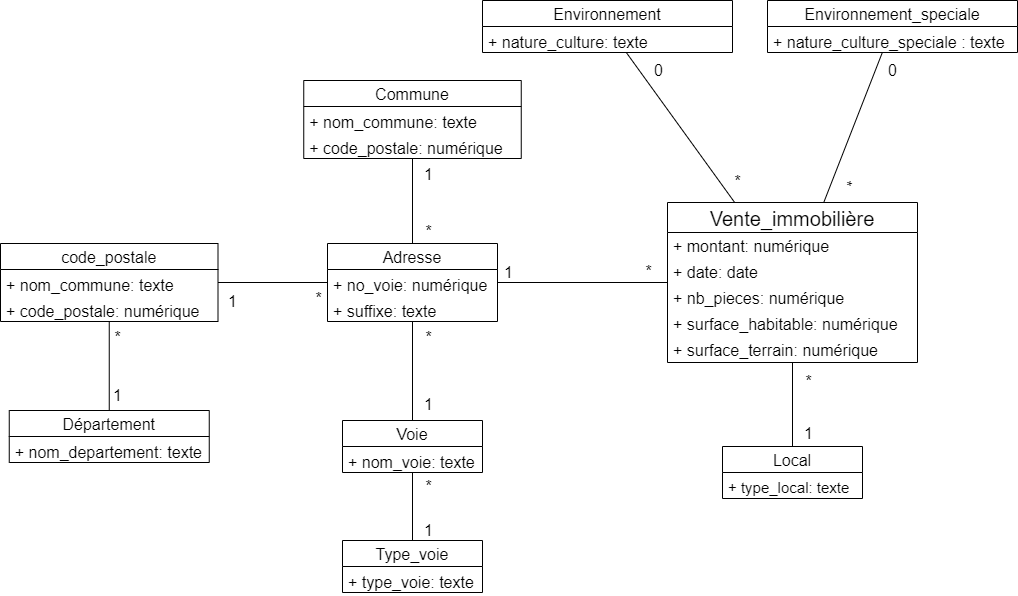

The diagram above was exported from draw.io. Its source (the exported page's mxGraphModel, read from the mxfile embedded in the PNG):
<mxGraphModel dx="1947" dy="875" grid="1" gridSize="10" guides="1" tooltips="1" connect="1" arrows="1" fold="1" page="1" pageScale="1" pageWidth="827" pageHeight="1169" math="0" shadow="0">
  <root>
    <mxCell id="0" />
    <mxCell id="1" parent="0" />
    <mxCell id="qkYW3bP3j25qC2DC2y7q-14" value="Adresse" style="swimlane;fontStyle=0;childLayout=stackLayout;horizontal=1;startSize=26;fillColor=none;horizontalStack=0;resizeParent=1;resizeParentMax=0;resizeLast=0;collapsible=1;marginBottom=0;fontSize=16;" parent="1" vertex="1">
      <mxGeometry x="110" y="313" width="170" height="78" as="geometry" />
    </mxCell>
    <mxCell id="qkYW3bP3j25qC2DC2y7q-15" value="+ no_voie: numérique" style="text;strokeColor=none;fillColor=none;align=left;verticalAlign=top;spacingLeft=4;spacingRight=4;overflow=hidden;rotatable=0;points=[[0,0.5],[1,0.5]];portConstraint=eastwest;fontSize=16;" parent="qkYW3bP3j25qC2DC2y7q-14" vertex="1">
      <mxGeometry y="26" width="170" height="26" as="geometry" />
    </mxCell>
    <mxCell id="qkYW3bP3j25qC2DC2y7q-16" value="+ suffixe: texte" style="text;strokeColor=none;fillColor=none;align=left;verticalAlign=top;spacingLeft=4;spacingRight=4;overflow=hidden;rotatable=0;points=[[0,0.5],[1,0.5]];portConstraint=eastwest;fontSize=16;" parent="qkYW3bP3j25qC2DC2y7q-14" vertex="1">
      <mxGeometry y="52" width="170" height="26" as="geometry" />
    </mxCell>
    <mxCell id="qkYW3bP3j25qC2DC2y7q-23" value="Vente_immobilière" style="swimlane;fontStyle=0;childLayout=stackLayout;horizontal=1;startSize=30;fillColor=none;horizontalStack=0;resizeParent=1;resizeParentMax=0;resizeLast=0;collapsible=1;marginBottom=0;fontSize=20;verticalAlign=middle;align=center;" parent="1" vertex="1">
      <mxGeometry x="450" y="272" width="250" height="160" as="geometry" />
    </mxCell>
    <mxCell id="qkYW3bP3j25qC2DC2y7q-2" value="+ montant: numérique" style="text;strokeColor=none;fillColor=none;align=left;verticalAlign=middle;spacingLeft=4;spacingRight=4;overflow=hidden;rotatable=0;points=[[0,0.5],[1,0.5]];portConstraint=eastwest;fontSize=16;horizontal=1;" parent="qkYW3bP3j25qC2DC2y7q-23" vertex="1">
      <mxGeometry y="30" width="250" height="26" as="geometry" />
    </mxCell>
    <mxCell id="qkYW3bP3j25qC2DC2y7q-3" value="+ date: date" style="text;strokeColor=none;fillColor=none;align=left;verticalAlign=middle;spacingLeft=4;spacingRight=4;overflow=hidden;rotatable=0;points=[[0,0.5],[1,0.5]];portConstraint=eastwest;fontSize=16;horizontal=1;" parent="qkYW3bP3j25qC2DC2y7q-23" vertex="1">
      <mxGeometry y="56" width="250" height="26" as="geometry" />
    </mxCell>
    <mxCell id="qkYW3bP3j25qC2DC2y7q-26" value="+ nb_pieces: numérique" style="text;strokeColor=none;fillColor=none;align=left;verticalAlign=middle;spacingLeft=4;spacingRight=4;overflow=hidden;rotatable=0;points=[[0,0.5],[1,0.5]];portConstraint=eastwest;fontSize=16;horizontal=1;" parent="qkYW3bP3j25qC2DC2y7q-23" vertex="1">
      <mxGeometry y="82" width="250" height="26" as="geometry" />
    </mxCell>
    <mxCell id="qkYW3bP3j25qC2DC2y7q-25" value="+ surface_habitable: numérique" style="text;strokeColor=none;fillColor=none;align=left;verticalAlign=middle;spacingLeft=4;spacingRight=4;overflow=hidden;rotatable=0;points=[[0,0.5],[1,0.5]];portConstraint=eastwest;fontSize=16;horizontal=1;" parent="qkYW3bP3j25qC2DC2y7q-23" vertex="1">
      <mxGeometry y="108" width="250" height="26" as="geometry" />
    </mxCell>
    <mxCell id="qkYW3bP3j25qC2DC2y7q-28" value="+ surface_terrain: numérique" style="text;strokeColor=none;fillColor=none;align=left;verticalAlign=middle;spacingLeft=4;spacingRight=4;overflow=hidden;rotatable=0;points=[[0,0.5],[1,0.5]];portConstraint=eastwest;fontSize=16;horizontal=1;" parent="qkYW3bP3j25qC2DC2y7q-23" vertex="1">
      <mxGeometry y="134" width="250" height="26" as="geometry" />
    </mxCell>
    <mxCell id="qkYW3bP3j25qC2DC2y7q-35" value="Local" style="swimlane;fontStyle=0;childLayout=stackLayout;horizontal=1;startSize=26;fillColor=none;horizontalStack=0;resizeParent=1;resizeParentMax=0;resizeLast=0;collapsible=1;marginBottom=0;fontSize=16;" parent="1" vertex="1">
      <mxGeometry x="505" y="516" width="140" height="52" as="geometry" />
    </mxCell>
    <mxCell id="qkYW3bP3j25qC2DC2y7q-24" value="+ type_local: texte" style="text;strokeColor=none;fillColor=none;align=left;verticalAlign=top;spacingLeft=4;spacingRight=4;overflow=hidden;rotatable=0;points=[[0,0.5],[1,0.5]];portConstraint=eastwest;fontSize=15;" parent="qkYW3bP3j25qC2DC2y7q-35" vertex="1">
      <mxGeometry y="26" width="140" height="26" as="geometry" />
    </mxCell>
    <mxCell id="qkYW3bP3j25qC2DC2y7q-50" value="Environnement_speciale" style="swimlane;fontStyle=0;childLayout=stackLayout;horizontal=1;startSize=26;fillColor=none;horizontalStack=0;resizeParent=1;resizeParentMax=0;resizeLast=0;collapsible=1;marginBottom=0;fontSize=16;" parent="1" vertex="1">
      <mxGeometry x="550" y="70" width="250" height="52" as="geometry" />
    </mxCell>
    <mxCell id="qkYW3bP3j25qC2DC2y7q-52" value="+ nature_culture_speciale : texte" style="text;strokeColor=none;fillColor=none;align=left;verticalAlign=top;spacingLeft=4;spacingRight=4;overflow=hidden;rotatable=0;points=[[0,0.5],[1,0.5]];portConstraint=eastwest;fontSize=16;" parent="qkYW3bP3j25qC2DC2y7q-50" vertex="1">
      <mxGeometry y="26" width="250" height="26" as="geometry" />
    </mxCell>
    <mxCell id="qkYW3bP3j25qC2DC2y7q-57" value="Voie" style="swimlane;fontStyle=0;childLayout=stackLayout;horizontal=1;startSize=26;fillColor=none;horizontalStack=0;resizeParent=1;resizeParentMax=0;resizeLast=0;collapsible=1;marginBottom=0;fontSize=16;" parent="1" vertex="1">
      <mxGeometry x="125" y="490" width="140" height="52" as="geometry" />
    </mxCell>
    <mxCell id="qkYW3bP3j25qC2DC2y7q-59" value="+ nom_voie: texte" style="text;strokeColor=none;fillColor=none;align=left;verticalAlign=top;spacingLeft=4;spacingRight=4;overflow=hidden;rotatable=0;points=[[0,0.5],[1,0.5]];portConstraint=eastwest;fontSize=16;" parent="qkYW3bP3j25qC2DC2y7q-57" vertex="1">
      <mxGeometry y="26" width="140" height="26" as="geometry" />
    </mxCell>
    <mxCell id="qkYW3bP3j25qC2DC2y7q-64" value="Commune" style="swimlane;fontStyle=0;childLayout=stackLayout;horizontal=1;startSize=26;fillColor=none;horizontalStack=0;resizeParent=1;resizeParentMax=0;resizeLast=0;collapsible=1;marginBottom=0;fontSize=16;" parent="1" vertex="1">
      <mxGeometry x="86.25" y="150" width="217.5" height="78" as="geometry" />
    </mxCell>
    <mxCell id="qkYW3bP3j25qC2DC2y7q-65" value="+ nom_commune: texte" style="text;strokeColor=none;fillColor=none;align=left;verticalAlign=top;spacingLeft=4;spacingRight=4;overflow=hidden;rotatable=0;points=[[0,0.5],[1,0.5]];portConstraint=eastwest;fontSize=16;" parent="qkYW3bP3j25qC2DC2y7q-64" vertex="1">
      <mxGeometry y="26" width="217.5" height="26" as="geometry" />
    </mxCell>
    <mxCell id="qkYW3bP3j25qC2DC2y7q-66" value="+ code_postale: numérique" style="text;strokeColor=none;fillColor=none;align=left;verticalAlign=top;spacingLeft=4;spacingRight=4;overflow=hidden;rotatable=0;points=[[0,0.5],[1,0.5]];portConstraint=eastwest;fontSize=16;" parent="qkYW3bP3j25qC2DC2y7q-64" vertex="1">
      <mxGeometry y="52" width="217.5" height="26" as="geometry" />
    </mxCell>
    <mxCell id="qkYW3bP3j25qC2DC2y7q-69" value="Département" style="swimlane;fontStyle=0;childLayout=stackLayout;horizontal=1;startSize=26;fillColor=none;horizontalStack=0;resizeParent=1;resizeParentMax=0;resizeLast=0;collapsible=1;marginBottom=0;fontSize=16;" parent="1" vertex="1">
      <mxGeometry x="-208.25" y="480" width="200" height="52" as="geometry" />
    </mxCell>
    <mxCell id="qkYW3bP3j25qC2DC2y7q-72" value="+ nom_departement: texte" style="text;strokeColor=none;fillColor=none;align=left;verticalAlign=top;spacingLeft=4;spacingRight=4;overflow=hidden;rotatable=0;points=[[0,0.5],[1,0.5]];portConstraint=eastwest;fontSize=16;" parent="qkYW3bP3j25qC2DC2y7q-69" vertex="1">
      <mxGeometry y="26" width="200" height="26" as="geometry" />
    </mxCell>
    <mxCell id="Py6AQCFsBv9hb_lpnVBJ-1" value="Type_voie" style="swimlane;fontStyle=0;childLayout=stackLayout;horizontal=1;startSize=26;fillColor=none;horizontalStack=0;resizeParent=1;resizeParentMax=0;resizeLast=0;collapsible=1;marginBottom=0;fontSize=16;" parent="1" vertex="1">
      <mxGeometry x="125" y="610" width="140" height="52" as="geometry" />
    </mxCell>
    <mxCell id="Py6AQCFsBv9hb_lpnVBJ-2" value="+ type_voie: texte" style="text;strokeColor=none;fillColor=none;align=left;verticalAlign=top;spacingLeft=4;spacingRight=4;overflow=hidden;rotatable=0;points=[[0,0.5],[1,0.5]];portConstraint=eastwest;fontSize=16;" parent="Py6AQCFsBv9hb_lpnVBJ-1" vertex="1">
      <mxGeometry y="26" width="140" height="26" as="geometry" />
    </mxCell>
    <mxCell id="Py6AQCFsBv9hb_lpnVBJ-7" value="Environnement" style="swimlane;fontStyle=0;childLayout=stackLayout;horizontal=1;startSize=26;fillColor=none;horizontalStack=0;resizeParent=1;resizeParentMax=0;resizeLast=0;collapsible=1;marginBottom=0;fontSize=16;" parent="1" vertex="1">
      <mxGeometry x="265" y="70" width="250" height="52" as="geometry" />
    </mxCell>
    <mxCell id="Py6AQCFsBv9hb_lpnVBJ-8" value="+ nature_culture: texte" style="text;strokeColor=none;fillColor=none;align=left;verticalAlign=top;spacingLeft=4;spacingRight=4;overflow=hidden;rotatable=0;points=[[0,0.5],[1,0.5]];portConstraint=eastwest;fontSize=16;" parent="Py6AQCFsBv9hb_lpnVBJ-7" vertex="1">
      <mxGeometry y="26" width="250" height="26" as="geometry" />
    </mxCell>
    <mxCell id="jUsd1iy5o3mfc4bamJQU-1" value="code_postale" style="swimlane;fontStyle=0;childLayout=stackLayout;horizontal=1;startSize=26;fillColor=none;horizontalStack=0;resizeParent=1;resizeParentMax=0;resizeLast=0;collapsible=1;marginBottom=0;fontSize=16;" vertex="1" parent="1">
      <mxGeometry x="-217" y="313" width="217.5" height="78" as="geometry" />
    </mxCell>
    <mxCell id="jUsd1iy5o3mfc4bamJQU-2" value="+ nom_commune: texte" style="text;strokeColor=none;fillColor=none;align=left;verticalAlign=top;spacingLeft=4;spacingRight=4;overflow=hidden;rotatable=0;points=[[0,0.5],[1,0.5]];portConstraint=eastwest;fontSize=16;" vertex="1" parent="jUsd1iy5o3mfc4bamJQU-1">
      <mxGeometry y="26" width="217.5" height="26" as="geometry" />
    </mxCell>
    <mxCell id="jUsd1iy5o3mfc4bamJQU-3" value="+ code_postale: numérique" style="text;strokeColor=none;fillColor=none;align=left;verticalAlign=top;spacingLeft=4;spacingRight=4;overflow=hidden;rotatable=0;points=[[0,0.5],[1,0.5]];portConstraint=eastwest;fontSize=16;" vertex="1" parent="jUsd1iy5o3mfc4bamJQU-1">
      <mxGeometry y="52" width="217.5" height="26" as="geometry" />
    </mxCell>
    <mxCell id="jUsd1iy5o3mfc4bamJQU-5" value="" style="endArrow=none;html=1;rounded=0;" edge="1" parent="1" source="jUsd1iy5o3mfc4bamJQU-1" target="qkYW3bP3j25qC2DC2y7q-14">
      <mxGeometry width="50" height="50" relative="1" as="geometry">
        <mxPoint x="260" y="450" as="sourcePoint" />
        <mxPoint x="310" y="400" as="targetPoint" />
      </mxGeometry>
    </mxCell>
    <mxCell id="jUsd1iy5o3mfc4bamJQU-28" value="*" style="edgeLabel;html=1;align=center;verticalAlign=middle;resizable=0;points=[];fontSize=16;" vertex="1" connectable="0" parent="jUsd1iy5o3mfc4bamJQU-5">
      <mxGeometry x="0.6804" y="-2" relative="1" as="geometry">
        <mxPoint x="8" y="13" as="offset" />
      </mxGeometry>
    </mxCell>
    <mxCell id="jUsd1iy5o3mfc4bamJQU-29" value="1" style="edgeLabel;html=1;align=center;verticalAlign=middle;resizable=0;points=[];fontSize=16;" vertex="1" connectable="0" parent="jUsd1iy5o3mfc4bamJQU-5">
      <mxGeometry x="-0.7504" y="2" relative="1" as="geometry">
        <mxPoint y="20" as="offset" />
      </mxGeometry>
    </mxCell>
    <mxCell id="jUsd1iy5o3mfc4bamJQU-6" value="" style="endArrow=none;html=1;rounded=0;" edge="1" parent="1" source="qkYW3bP3j25qC2DC2y7q-69" target="jUsd1iy5o3mfc4bamJQU-1">
      <mxGeometry width="50" height="50" relative="1" as="geometry">
        <mxPoint x="260" y="450" as="sourcePoint" />
        <mxPoint x="310" y="400" as="targetPoint" />
      </mxGeometry>
    </mxCell>
    <mxCell id="jUsd1iy5o3mfc4bamJQU-30" value="*" style="edgeLabel;html=1;align=center;verticalAlign=middle;resizable=0;points=[];fontSize=16;" vertex="1" connectable="0" parent="jUsd1iy5o3mfc4bamJQU-6">
      <mxGeometry x="0.6629" relative="1" as="geometry">
        <mxPoint x="8" as="offset" />
      </mxGeometry>
    </mxCell>
    <mxCell id="jUsd1iy5o3mfc4bamJQU-31" value="1" style="edgeLabel;html=1;align=center;verticalAlign=middle;resizable=0;points=[];fontSize=16;" vertex="1" connectable="0" parent="jUsd1iy5o3mfc4bamJQU-6">
      <mxGeometry x="-0.6479" y="-1" relative="1" as="geometry">
        <mxPoint x="7" as="offset" />
      </mxGeometry>
    </mxCell>
    <mxCell id="jUsd1iy5o3mfc4bamJQU-7" value="" style="endArrow=none;html=1;rounded=0;" edge="1" parent="1" source="qkYW3bP3j25qC2DC2y7q-57" target="qkYW3bP3j25qC2DC2y7q-14">
      <mxGeometry width="50" height="50" relative="1" as="geometry">
        <mxPoint x="260" y="450" as="sourcePoint" />
        <mxPoint x="310" y="400" as="targetPoint" />
      </mxGeometry>
    </mxCell>
    <mxCell id="jUsd1iy5o3mfc4bamJQU-24" value="*" style="edgeLabel;html=1;align=center;verticalAlign=middle;resizable=0;points=[];fontSize=16;" vertex="1" connectable="0" parent="jUsd1iy5o3mfc4bamJQU-7">
      <mxGeometry x="0.6296" y="-3" relative="1" as="geometry">
        <mxPoint x="12" y="-3" as="offset" />
      </mxGeometry>
    </mxCell>
    <mxCell id="jUsd1iy5o3mfc4bamJQU-25" value="1" style="edgeLabel;html=1;align=center;verticalAlign=middle;resizable=0;points=[];fontSize=16;" vertex="1" connectable="0" parent="jUsd1iy5o3mfc4bamJQU-7">
      <mxGeometry x="-0.6498" y="-2" relative="1" as="geometry">
        <mxPoint x="13" as="offset" />
      </mxGeometry>
    </mxCell>
    <mxCell id="jUsd1iy5o3mfc4bamJQU-8" value="" style="endArrow=none;html=1;rounded=0;" edge="1" parent="1" source="qkYW3bP3j25qC2DC2y7q-57" target="Py6AQCFsBv9hb_lpnVBJ-1">
      <mxGeometry width="50" height="50" relative="1" as="geometry">
        <mxPoint x="260" y="450" as="sourcePoint" />
        <mxPoint x="310" y="400" as="targetPoint" />
      </mxGeometry>
    </mxCell>
    <mxCell id="jUsd1iy5o3mfc4bamJQU-22" value="*" style="edgeLabel;html=1;align=center;verticalAlign=middle;resizable=0;points=[];fontSize=16;" vertex="1" connectable="0" parent="jUsd1iy5o3mfc4bamJQU-8">
      <mxGeometry x="-0.6863" y="1" relative="1" as="geometry">
        <mxPoint x="14" y="2" as="offset" />
      </mxGeometry>
    </mxCell>
    <mxCell id="jUsd1iy5o3mfc4bamJQU-23" value="1" style="edgeLabel;html=1;align=center;verticalAlign=middle;resizable=0;points=[];fontSize=16;" vertex="1" connectable="0" parent="jUsd1iy5o3mfc4bamJQU-8">
      <mxGeometry x="0.6618" y="3" relative="1" as="geometry">
        <mxPoint x="12" as="offset" />
      </mxGeometry>
    </mxCell>
    <mxCell id="jUsd1iy5o3mfc4bamJQU-9" value="" style="endArrow=none;html=1;rounded=0;" edge="1" parent="1" source="qkYW3bP3j25qC2DC2y7q-64" target="qkYW3bP3j25qC2DC2y7q-14">
      <mxGeometry width="50" height="50" relative="1" as="geometry">
        <mxPoint x="260" y="450" as="sourcePoint" />
        <mxPoint x="310" y="400" as="targetPoint" />
      </mxGeometry>
    </mxCell>
    <mxCell id="jUsd1iy5o3mfc4bamJQU-26" value="1" style="edgeLabel;html=1;align=center;verticalAlign=middle;resizable=0;points=[];fontSize=16;" vertex="1" connectable="0" parent="jUsd1iy5o3mfc4bamJQU-9">
      <mxGeometry x="-0.6549" y="1" relative="1" as="geometry">
        <mxPoint x="14" as="offset" />
      </mxGeometry>
    </mxCell>
    <mxCell id="jUsd1iy5o3mfc4bamJQU-27" value="*" style="edgeLabel;html=1;align=center;verticalAlign=middle;resizable=0;points=[];fontSize=16;" vertex="1" connectable="0" parent="jUsd1iy5o3mfc4bamJQU-9">
      <mxGeometry x="0.6" y="-1" relative="1" as="geometry">
        <mxPoint x="16" y="4" as="offset" />
      </mxGeometry>
    </mxCell>
    <mxCell id="jUsd1iy5o3mfc4bamJQU-10" value="" style="endArrow=none;html=1;rounded=0;" edge="1" parent="1" source="qkYW3bP3j25qC2DC2y7q-23" target="Py6AQCFsBv9hb_lpnVBJ-7">
      <mxGeometry width="50" height="50" relative="1" as="geometry">
        <mxPoint x="260" y="450" as="sourcePoint" />
        <mxPoint x="310" y="400" as="targetPoint" />
      </mxGeometry>
    </mxCell>
    <mxCell id="jUsd1iy5o3mfc4bamJQU-16" value="0" style="edgeLabel;html=1;align=center;verticalAlign=middle;resizable=0;points=[];fontSize=16;" vertex="1" connectable="0" parent="jUsd1iy5o3mfc4bamJQU-10">
      <mxGeometry x="0.705" y="2" relative="1" as="geometry">
        <mxPoint x="17" y="-6" as="offset" />
      </mxGeometry>
    </mxCell>
    <mxCell id="jUsd1iy5o3mfc4bamJQU-17" value="*" style="edgeLabel;html=1;align=center;verticalAlign=middle;resizable=0;points=[];fontSize=16;" vertex="1" connectable="0" parent="jUsd1iy5o3mfc4bamJQU-10">
      <mxGeometry x="-0.7105" relative="1" as="geometry">
        <mxPoint x="18" as="offset" />
      </mxGeometry>
    </mxCell>
    <mxCell id="jUsd1iy5o3mfc4bamJQU-11" value="" style="endArrow=none;html=1;rounded=0;" edge="1" parent="1" source="qkYW3bP3j25qC2DC2y7q-23" target="qkYW3bP3j25qC2DC2y7q-50">
      <mxGeometry width="50" height="50" relative="1" as="geometry">
        <mxPoint x="260" y="450" as="sourcePoint" />
        <mxPoint x="310" y="400" as="targetPoint" />
      </mxGeometry>
    </mxCell>
    <mxCell id="jUsd1iy5o3mfc4bamJQU-18" value="0" style="edgeLabel;html=1;align=center;verticalAlign=middle;resizable=0;points=[];fontSize=16;" vertex="1" connectable="0" parent="jUsd1iy5o3mfc4bamJQU-11">
      <mxGeometry x="0.7663" y="1" relative="1" as="geometry">
        <mxPoint x="18" as="offset" />
      </mxGeometry>
    </mxCell>
    <mxCell id="jUsd1iy5o3mfc4bamJQU-19" value="*" style="edgeLabel;html=1;align=center;verticalAlign=middle;resizable=0;points=[];fontSize=16;rotation=90;" vertex="1" connectable="0" parent="jUsd1iy5o3mfc4bamJQU-11">
      <mxGeometry x="-0.754" relative="1" as="geometry">
        <mxPoint x="16" as="offset" />
      </mxGeometry>
    </mxCell>
    <mxCell id="jUsd1iy5o3mfc4bamJQU-12" value="" style="endArrow=none;html=1;rounded=0;" edge="1" parent="1" source="qkYW3bP3j25qC2DC2y7q-35" target="qkYW3bP3j25qC2DC2y7q-23">
      <mxGeometry width="50" height="50" relative="1" as="geometry">
        <mxPoint x="260" y="450" as="sourcePoint" />
        <mxPoint x="310" y="400" as="targetPoint" />
      </mxGeometry>
    </mxCell>
    <mxCell id="jUsd1iy5o3mfc4bamJQU-20" value="*" style="edgeLabel;html=1;align=center;verticalAlign=middle;resizable=0;points=[];fontSize=16;" vertex="1" connectable="0" parent="jUsd1iy5o3mfc4bamJQU-12">
      <mxGeometry x="0.4881" y="-1" relative="1" as="geometry">
        <mxPoint x="14" y="-3" as="offset" />
      </mxGeometry>
    </mxCell>
    <mxCell id="jUsd1iy5o3mfc4bamJQU-21" value="1" style="edgeLabel;html=1;align=center;verticalAlign=middle;resizable=0;points=[];fontSize=16;" vertex="1" connectable="0" parent="jUsd1iy5o3mfc4bamJQU-12">
      <mxGeometry x="-0.6627" y="-1" relative="1" as="geometry">
        <mxPoint x="14" as="offset" />
      </mxGeometry>
    </mxCell>
    <mxCell id="jUsd1iy5o3mfc4bamJQU-13" value="" style="endArrow=none;html=1;rounded=0;" edge="1" parent="1" source="qkYW3bP3j25qC2DC2y7q-14" target="qkYW3bP3j25qC2DC2y7q-23">
      <mxGeometry width="50" height="50" relative="1" as="geometry">
        <mxPoint x="260" y="450" as="sourcePoint" />
        <mxPoint x="310" y="400" as="targetPoint" />
      </mxGeometry>
    </mxCell>
    <mxCell id="jUsd1iy5o3mfc4bamJQU-14" value="1" style="edgeLabel;html=1;align=center;verticalAlign=middle;resizable=0;points=[];fontSize=16;" vertex="1" connectable="0" parent="jUsd1iy5o3mfc4bamJQU-13">
      <mxGeometry x="-0.6851" relative="1" as="geometry">
        <mxPoint x="-17" y="-11" as="offset" />
      </mxGeometry>
    </mxCell>
    <mxCell id="jUsd1iy5o3mfc4bamJQU-15" value="*" style="edgeLabel;html=1;align=center;verticalAlign=middle;resizable=0;points=[];fontSize=16;" vertex="1" connectable="0" parent="jUsd1iy5o3mfc4bamJQU-13">
      <mxGeometry x="0.6176" relative="1" as="geometry">
        <mxPoint x="13" y="-12" as="offset" />
      </mxGeometry>
    </mxCell>
  </root>
</mxGraphModel>